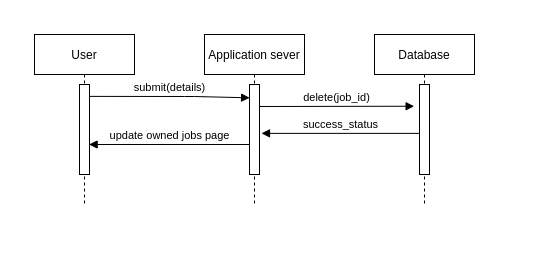

The diagram above was exported from draw.io. Its source (the exported page's mxGraphModel, read from the mxfile embedded in the PNG):
<mxGraphModel dx="599" dy="299" grid="1" gridSize="10" guides="1" tooltips="1" connect="1" arrows="1" fold="1" page="1" pageScale="1" pageWidth="827" pageHeight="1169" math="0" shadow="0">
  <root>
    <mxCell id="0" />
    <mxCell id="1" parent="0" />
    <mxCell id="FEw8fPADMpIGPPq-domu-189" value="User" style="shape=umlLifeline;perimeter=lifelinePerimeter;whiteSpace=wrap;html=1;container=1;collapsible=0;recursiveResize=0;outlineConnect=0;" vertex="1" parent="1">
      <mxGeometry x="130" y="200" width="100" height="170" as="geometry" />
    </mxCell>
    <mxCell id="FEw8fPADMpIGPPq-domu-190" value="" style="html=1;points=[];perimeter=orthogonalPerimeter;" vertex="1" parent="FEw8fPADMpIGPPq-domu-189">
      <mxGeometry x="45" y="50" width="10" height="90" as="geometry" />
    </mxCell>
    <mxCell id="FEw8fPADMpIGPPq-domu-191" value="Application sever" style="shape=umlLifeline;perimeter=lifelinePerimeter;whiteSpace=wrap;html=1;container=1;collapsible=0;recursiveResize=0;outlineConnect=0;" vertex="1" parent="1">
      <mxGeometry x="300" y="200" width="100" height="170" as="geometry" />
    </mxCell>
    <mxCell id="FEw8fPADMpIGPPq-domu-192" value="Database" style="shape=umlLifeline;perimeter=lifelinePerimeter;whiteSpace=wrap;html=1;container=1;collapsible=0;recursiveResize=0;outlineConnect=0;" vertex="1" parent="1">
      <mxGeometry x="470" y="200" width="100" height="170" as="geometry" />
    </mxCell>
    <mxCell id="FEw8fPADMpIGPPq-domu-193" value="" style="html=1;points=[];perimeter=orthogonalPerimeter;" vertex="1" parent="FEw8fPADMpIGPPq-domu-192">
      <mxGeometry x="45" y="50" width="10" height="90" as="geometry" />
    </mxCell>
    <mxCell id="FEw8fPADMpIGPPq-domu-194" value="" style="html=1;points=[];perimeter=orthogonalPerimeter;" vertex="1" parent="1">
      <mxGeometry x="345" y="250" width="10" height="90" as="geometry" />
    </mxCell>
    <mxCell id="FEw8fPADMpIGPPq-domu-195" value="submit(details)" style="html=1;verticalAlign=bottom;endArrow=block;exitX=1.011;exitY=0.132;exitDx=0;exitDy=0;exitPerimeter=0;entryX=0.011;entryY=0.148;entryDx=0;entryDy=0;entryPerimeter=0;" edge="1" parent="1" source="FEw8fPADMpIGPPq-domu-190" target="FEw8fPADMpIGPPq-domu-194">
      <mxGeometry width="80" relative="1" as="geometry">
        <mxPoint x="190" y="262" as="sourcePoint" />
        <mxPoint x="340" y="262" as="targetPoint" />
        <Array as="points">
          <mxPoint x="290" y="262" />
        </Array>
      </mxGeometry>
    </mxCell>
    <mxCell id="FEw8fPADMpIGPPq-domu-196" value="delete(job_id)" style="html=1;verticalAlign=bottom;endArrow=block;entryX=-0.038;entryY=0.051;entryDx=0;entryDy=0;entryPerimeter=0;" edge="1" parent="1">
      <mxGeometry width="80" relative="1" as="geometry">
        <mxPoint x="355" y="272" as="sourcePoint" />
        <mxPoint x="509.6199999999999" y="271.73" as="targetPoint" />
      </mxGeometry>
    </mxCell>
    <mxCell id="FEw8fPADMpIGPPq-domu-197" value="success_status" style="html=1;verticalAlign=bottom;endArrow=block;entryX=1.2;entryY=0.543;entryDx=0;entryDy=0;entryPerimeter=0;" edge="1" parent="1" source="FEw8fPADMpIGPPq-domu-193" target="FEw8fPADMpIGPPq-domu-194">
      <mxGeometry width="80" relative="1" as="geometry">
        <mxPoint x="365" y="290.27" as="sourcePoint" />
        <mxPoint x="519.6199999999999" y="290" as="targetPoint" />
      </mxGeometry>
    </mxCell>
    <mxCell id="FEw8fPADMpIGPPq-domu-198" value="update owned jobs page" style="html=1;verticalAlign=bottom;endArrow=block;entryX=0.962;entryY=0.189;entryDx=0;entryDy=0;entryPerimeter=0;" edge="1" parent="1">
      <mxGeometry width="80" relative="1" as="geometry">
        <mxPoint x="345" y="310" as="sourcePoint" />
        <mxPoint x="184.6199999999999" y="310" as="targetPoint" />
      </mxGeometry>
    </mxCell>
  </root>
</mxGraphModel>